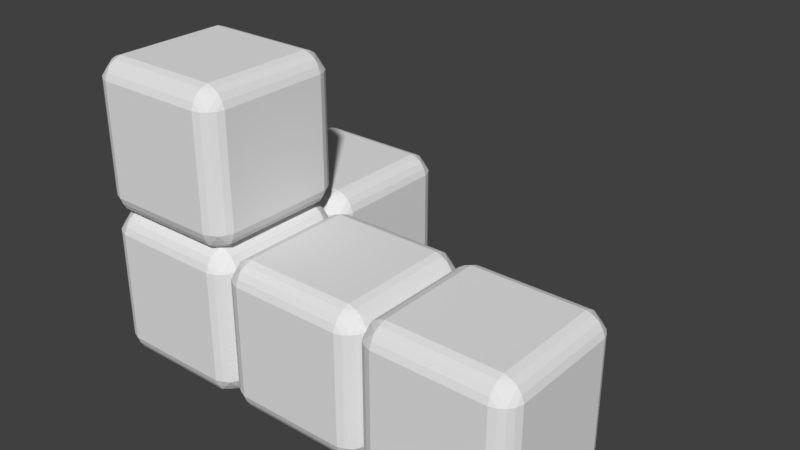 # Source: d.blend  (saved by Blender 2.79.0; exported with 4.5.12 LTS)
import bpy
from mathutils import Matrix  # noqa: F401  (used for matrix-valued properties, if any)

bpy.ops.wm.read_factory_settings(use_empty=True)
scene = bpy.context.scene
scene.name = 'Scene'

# ---- collections
col_collection_1 = bpy.data.collections.new('Collection 1'); scene.collection.children.link(col_collection_1)

# ---- world
world_world = bpy.data.worlds.new('World'); scene.world = world_world
world_world.color = (0.05088, 0.05088, 0.05088)
world_world.use_sun_shadow = False
world_world.sun_shadow_jitter_overblur = 0.0
world_world.cycles.sampling_method = 'MANUAL'

# ---- meshes
me_plane_003 = bpy.data.meshes.new('Plane.003')
me_plane_003.from_pydata([(-1.0, -0.75, 0.75), (-1.0, -0.75, -0.75), (-1.0, 0.75, 0.75), (-1.0, 0.75, -0.75), (-0.7503, -1.0, -0.75), (0.7497, -1.0, -0.75), (-0.7503, -1.0, 0.75), (0.7497, -1.0, 0.75), (-0.8392, -0.75, 0.968), (0.8386, -0.75, 0.968), (-0.8392, 0.75, 0.968), (0.8386, 0.75, 0.968), (-0.919, -0.75, 0.9187), (0.9185, -0.75, 0.9187), (-0.919, 0.75, 0.9187), (0.9185, 0.75, 0.9187), (-0.7459, -0.968, 0.8389), (0.7497, -0.968, 0.8389), (-0.7459, 0.9679, 0.8389), (0.7497, 0.9679, 0.8389), (-0.7459, -0.8389, 0.968), (0.7497, -0.8389, 0.968), (-0.7459, 0.8389, 0.968), (0.7497, 0.8389, 0.968), (-0.7503, -0.9188, 0.9187), (0.7497, -0.9188, 0.9187), (-0.7503, 0.9187, 0.9187), (0.7497, 0.9187, 0.9187), (-0.9682, -0.75, 0.8389), (0.9677, -0.75, 0.8389), (-0.9682, 0.75, 0.8389), (0.9677, 0.75, 0.8389), (-0.7503, 0.75, -1.0), (0.7497, 0.75, -1.0), (-0.7503, -0.75, -1.0), (0.7497, -0.75, -1.0), (-0.8392, 0.75, -0.968), (0.8386, 0.75, -0.968), (-0.8392, -0.75, -0.968), (0.8386, -0.75, -0.968), (-0.919, 0.75, -0.9187), (0.9185, 0.75, -0.9187), (-0.919, -0.75, -0.9187), (0.9185, -0.75, -0.9187), (-0.7459, 0.9679, -0.8389), (0.7497, 0.9679, -0.8389), (-0.7459, -0.968, -0.8389), (0.7497, -0.968, -0.8389), (-0.7459, 0.8389, -0.968), (0.7497, 0.8389, -0.968), (-0.7459, -0.8389, -0.968), (0.7497, -0.8389, -0.968), (-0.7503, 0.9187, -0.9187), (0.7497, 0.9187, -0.9187), (-0.7503, -0.9188, -0.9187), (0.7497, -0.9188, -0.9187), (-0.9682, 0.75, -0.8389), (0.9677, 0.75, -0.8389), (-0.9682, -0.75, -0.8389), (0.9677, -0.75, -0.8389), (-0.8392, 0.9679, -0.7456), (-0.9682, 0.8389, 0.7456), (-0.8392, 0.9679, 0.7456), (-0.9682, 0.8389, -0.7456), (-0.919, 0.9187, -0.75), (-0.919, 0.9187, 0.75), (-0.9697, -0.8377, 0.7456), (-0.9205, -0.9175, 0.75), (-0.8392, -0.968, 0.7456), (-0.9682, -0.8389, -0.7456), (-0.919, -0.9188, -0.75), (-0.8392, -0.968, -0.7456), (0.8386, -0.968, -0.7456), (0.8386, -0.968, 0.7456), (0.9677, -0.8389, -0.7456), (0.9677, -0.8389, 0.7456), (0.9185, -0.9188, -0.75), (0.9185, -0.9188, 0.75), (0.9185, 0.9187, 0.75), (0.9185, 0.9187, -0.75), (0.8386, 0.9679, 0.7456), (0.8386, 0.9679, -0.7456), (0.9677, 0.8389, 0.7456), (0.9677, 0.8389, -0.7456), (-0.919, -0.8389, -0.8389), (-0.8392, -0.8389, 0.9187), (-0.919, -0.8389, 0.8389), (-0.8392, -0.9188, 0.8389), (-0.8392, -0.8389, -0.9187), (-0.8392, -0.9188, -0.8389), (0.8386, 0.8389, 0.9187), (0.8386, -0.8389, 0.9187), (-0.8392, 0.8389, 0.9187), (0.8386, -0.8389, -0.9187), (0.8386, 0.8389, -0.9187), (-0.8392, 0.8389, -0.9187), (-0.919, 0.8389, -0.8389), (-0.8392, 0.9187, -0.8389), (-0.8392, 0.9187, 0.8389), (-0.919, 0.8389, 0.8389), (0.8386, -0.9188, 0.8389), (0.9185, -0.8389, 0.8389), (0.8386, -0.9188, -0.8389), (0.9185, -0.8389, -0.8389), (0.8386, 0.9187, 0.8389), (0.9185, 0.8389, 0.8389), (0.8386, 0.9187, -0.8389), (0.9185, 0.8389, -0.8389), (1.25, 1.0, -0.75), (2.75, 1.0, -0.75), (1.25, 1.0, 0.75), (2.75, 1.0, 0.75), (3.0, -0.75, 0.75), (3.0, -0.75, -0.75), (3.0, 0.75, 0.75), (3.0, 0.75, -0.75), (0.9997, -0.75, 0.75), (0.9997, -0.75, -0.75), (0.9997, 0.75, 0.75), (0.9997, 0.75, -0.75), (1.25, -1.0, -0.75), (2.75, -1.0, -0.75), (1.25, -1.0, 0.75), (2.75, -1.0, 0.75), (1.25, -0.75, 1.0), (2.75, -0.75, 1.0), (1.25, 0.75, 1.0), (2.75, 0.75, 1.0), (1.161, -0.75, 0.968), (2.839, -0.75, 0.968), (1.161, 0.75, 0.968), (2.839, 0.75, 0.968), (1.081, -0.75, 0.9187), (2.918, -0.75, 0.9187), (1.081, 0.75, 0.9187), (2.918, 0.75, 0.9187), (1.254, -0.968, 0.8389), (2.75, -0.968, 0.8389), (1.254, 0.9679, 0.8389), (2.75, 0.9679, 0.8389), (1.254, -0.8389, 0.968), (2.75, -0.8389, 0.968), (1.254, 0.8389, 0.968), (2.75, 0.8389, 0.968), (1.25, -0.9188, 0.9187), (2.75, -0.9188, 0.9187), (1.25, 0.9187, 0.9187), (2.75, 0.9187, 0.9187), (1.032, -0.75, 0.8389), (2.968, -0.75, 0.8389), (1.032, 0.75, 0.8389), (2.968, 0.75, 0.8389), (1.25, 0.75, -1.0), (2.75, 0.75, -1.0), (1.25, -0.75, -1.0), (2.75, -0.75, -1.0), (1.161, 0.75, -0.968), (2.839, 0.75, -0.968), (1.161, -0.75, -0.968), (2.839, -0.75, -0.968), (1.081, 0.75, -0.9187), (2.918, 0.75, -0.9187), (1.081, -0.75, -0.9187), (2.918, -0.75, -0.9187), (1.254, 0.9679, -0.8389), (2.75, 0.9679, -0.8389), (1.254, -0.968, -0.8389), (2.75, -0.968, -0.8389), (1.254, 0.8389, -0.968), (2.75, 0.8389, -0.968), (1.254, -0.8389, -0.968), (2.75, -0.8389, -0.968), (1.25, 0.9187, -0.9187), (2.75, 0.9187, -0.9187), (1.25, -0.9188, -0.9187), (2.75, -0.9188, -0.9187), (1.032, 0.75, -0.8389), (2.968, 0.75, -0.8389), (1.032, -0.75, -0.8389), (2.968, -0.75, -0.8389), (1.161, 0.9679, -0.7456), (1.032, 0.8389, 0.7456), (1.161, 0.9679, 0.7456), (1.032, 0.8389, -0.7456), (1.081, 0.9187, -0.75), (1.081, 0.9187, 0.75), (1.03, -0.8377, 0.7456), (1.079, -0.9175, 0.75), (1.161, -0.968, 0.7456), (1.032, -0.8389, -0.7456), (1.081, -0.9188, -0.75), (1.161, -0.968, -0.7456), (2.839, -0.968, -0.7456), (2.839, -0.968, 0.7456), (2.968, -0.8389, -0.7456), (2.968, -0.8389, 0.7456), (2.918, -0.9188, -0.75), (2.918, -0.9188, 0.75), (2.918, 0.9187, 0.75), (2.918, 0.9187, -0.75), (2.839, 0.9679, 0.7456), (2.839, 0.9679, -0.7456), (2.968, 0.8389, 0.7456), (2.968, 0.8389, -0.7456), (1.081, -0.8389, -0.8389), (1.161, -0.8389, 0.9187), (1.081, -0.8389, 0.8389), (1.161, -0.9188, 0.8389), (1.161, -0.8389, -0.9187), (1.161, -0.9188, -0.8389), (2.839, 0.8389, 0.9187), (2.839, -0.8389, 0.9187), (1.161, 0.8389, 0.9187), (2.839, -0.8389, -0.9187), (2.839, 0.8389, -0.9187), (1.161, 0.8389, -0.9187), (1.081, 0.8389, -0.8389), (1.161, 0.9187, -0.8389), (1.161, 0.9187, 0.8389), (1.081, 0.8389, 0.8389), (2.839, -0.9188, 0.8389), (2.918, -0.8389, 0.8389), (2.839, -0.9188, -0.8389), (2.918, -0.8389, -0.8389), (2.839, 0.9187, 0.8389), (2.918, 0.8389, 0.8389), (2.839, 0.9187, -0.8389), (2.918, 0.8389, -0.8389), (3.25, 1.0, -0.75), (4.75, 1.0, -0.75), (3.25, 1.0, 0.75), (4.75, 1.0, 0.75), (5.0, -0.75, 0.75), (5.0, -0.75, -0.75), (5.0, 0.75, 0.75), (5.0, 0.75, -0.75), (3.25, -1.0, -0.75), (4.75, -1.0, -0.75), (3.25, -1.0, 0.75), (4.75, -1.0, 0.75), (3.25, -0.75, 1.0), (4.75, -0.75, 1.0), (3.25, 0.75, 1.0), (4.75, 0.75, 1.0), (3.161, -0.75, 0.968), (4.839, -0.75, 0.968), (3.161, 0.75, 0.968), (4.839, 0.75, 0.968), (3.081, -0.75, 0.9187), (4.918, -0.75, 0.9187), (3.081, 0.75, 0.9187), (4.918, 0.75, 0.9187), (3.254, -0.968, 0.8389), (4.75, -0.968, 0.8389), (3.254, 0.9679, 0.8389), (4.75, 0.9679, 0.8389), (3.254, -0.8389, 0.968), (4.75, -0.8389, 0.968), (3.254, 0.8389, 0.968), (4.75, 0.8389, 0.968), (3.25, -0.9188, 0.9187), (4.75, -0.9188, 0.9187), (3.25, 0.9187, 0.9187), (4.75, 0.9187, 0.9187), (3.032, -0.75, 0.8389), (4.968, -0.75, 0.8389), (3.032, 0.75, 0.8389), (4.968, 0.75, 0.8389), (3.25, 0.75, -1.0), (4.75, 0.75, -1.0), (3.25, -0.75, -1.0), (4.75, -0.75, -1.0), (3.161, 0.75, -0.968), (4.839, 0.75, -0.968), (3.161, -0.75, -0.968), (4.839, -0.75, -0.968), (3.081, 0.75, -0.9187), (4.918, 0.75, -0.9187), (3.081, -0.75, -0.9187), (4.918, -0.75, -0.9187), (3.254, 0.9679, -0.8389), (4.75, 0.9679, -0.8389), (3.254, -0.968, -0.8389), (4.75, -0.968, -0.8389), (3.254, 0.8389, -0.968), (4.75, 0.8389, -0.968), (3.254, -0.8389, -0.968), (4.75, -0.8389, -0.968), (3.25, 0.9187, -0.9187), (4.75, 0.9187, -0.9187), (3.25, -0.9188, -0.9187), (4.75, -0.9188, -0.9187), (3.032, 0.75, -0.8389), (4.968, 0.75, -0.8389), (3.032, -0.75, -0.8389), (4.968, -0.75, -0.8389), (3.161, 0.9679, -0.7456), (3.032, 0.8389, 0.7456), (3.161, 0.9679, 0.7456), (3.032, 0.8389, -0.7456), (3.081, 0.9187, -0.75), (3.081, 0.9187, 0.75), (3.03, -0.8377, 0.7456), (3.079, -0.9175, 0.75), (3.161, -0.968, 0.7456), (3.032, -0.8389, -0.7456), (3.081, -0.9188, -0.75), (3.161, -0.968, -0.7456), (4.839, -0.968, -0.7456), (4.839, -0.968, 0.7456), (4.968, -0.8389, -0.7456), (4.968, -0.8389, 0.7456), (4.918, -0.9188, -0.75), (4.918, -0.9188, 0.75), (4.918, 0.9187, 0.75), (4.918, 0.9187, -0.75), (4.839, 0.9679, 0.7456), (4.839, 0.9679, -0.7456), (4.968, 0.8389, 0.7456), (4.968, 0.8389, -0.7456), (3.081, -0.8389, -0.8389), (3.161, -0.8389, 0.9187), (3.081, -0.8389, 0.8389), (3.161, -0.9188, 0.8389), (3.161, -0.8389, -0.9187), (3.161, -0.9188, -0.8389), (4.839, 0.8389, 0.9187), (4.839, -0.8389, 0.9187), (3.161, 0.8389, 0.9187), (4.839, -0.8389, -0.9187), (4.839, 0.8389, -0.9187), (3.161, 0.8389, -0.9187), (3.081, 0.8389, -0.8389), (3.161, 0.9187, -0.8389), (3.161, 0.9187, 0.8389), (3.081, 0.8389, 0.8389), (4.839, -0.9188, 0.8389), (4.918, -0.8389, 0.8389), (4.839, -0.9188, -0.8389), (4.918, -0.8389, -0.8389), (4.839, 0.9187, 0.8389), (4.918, 0.8389, 0.8389), (4.839, 0.9187, -0.8389), (4.918, 0.8389, -0.8389), (-0.7503, 3.0, -0.75), (0.7497, 3.0, -0.75), (-0.7503, 3.0, 0.75), (0.7497, 3.0, 0.75), (0.9997, 1.25, 0.75), (0.9997, 1.25, -0.75), (0.9997, 2.75, 0.75), (0.9997, 2.75, -0.75), (-1.0, 1.25, 0.75), (-1.0, 1.25, -0.75), (-1.0, 2.75, 0.75), (-1.0, 2.75, -0.75), (-0.7503, 1.0, -0.75), (0.7497, 1.0, -0.75), (-0.7503, 1.0, 0.75), (0.7497, 1.0, 0.75), (-0.7503, 1.25, 1.0), (0.7497, 1.25, 1.0), (-0.7503, 2.75, 1.0), (0.7497, 2.75, 1.0), (-0.8392, 1.25, 0.968), (0.8386, 1.25, 0.968), (-0.8392, 2.75, 0.968), (0.8386, 2.75, 0.968), (-0.919, 1.25, 0.9187), (0.9185, 1.25, 0.9187), (-0.919, 2.75, 0.9187), (0.9185, 2.75, 0.9187), (-0.7459, 1.032, 0.8389), (0.7497, 1.032, 0.8389), (-0.7459, 2.968, 0.8389), (0.7497, 2.968, 0.8389), (-0.7459, 1.161, 0.968), (0.7497, 1.161, 0.968), (-0.7459, 2.839, 0.968), (0.7497, 2.839, 0.968), (-0.7503, 1.081, 0.9187), (0.7497, 1.081, 0.9187), (-0.7503, 2.919, 0.9187), (0.7497, 2.919, 0.9187), (-0.9682, 1.25, 0.8389), (0.9677, 1.25, 0.8389), (-0.9682, 2.75, 0.8389), (0.9677, 2.75, 0.8389), (-0.7503, 2.75, -1.0), (0.7497, 2.75, -1.0), (-0.7503, 1.25, -1.0), (0.7497, 1.25, -1.0), (-0.8392, 2.75, -0.968), (0.8386, 2.75, -0.968), (-0.8392, 1.25, -0.968), (0.8386, 1.25, -0.968), (-0.919, 2.75, -0.9187), (0.9185, 2.75, -0.9187), (-0.919, 1.25, -0.9187), (0.9185, 1.25, -0.9187), (-0.7459, 2.968, -0.8389), (0.7497, 2.968, -0.8389), (-0.7459, 1.032, -0.8389), (0.7497, 1.032, -0.8389), (-0.7459, 2.839, -0.968), (0.7497, 2.839, -0.968), (-0.7459, 1.161, -0.968), (0.7497, 1.161, -0.968), (-0.7503, 2.919, -0.9187), (0.7497, 2.919, -0.9187), (-0.7503, 1.081, -0.9187), (0.7497, 1.081, -0.9187), (-0.9682, 2.75, -0.8389), (0.9677, 2.75, -0.8389), (-0.9682, 1.25, -0.8389), (0.9677, 1.25, -0.8389), (-0.8392, 2.968, -0.7456), (-0.9682, 2.839, 0.7456), (-0.8392, 2.968, 0.7456), (-0.9682, 2.839, -0.7456), (-0.919, 2.919, -0.75), (-0.919, 2.919, 0.75), (-0.9697, 1.162, 0.7456), (-0.9205, 1.082, 0.75), (-0.8392, 1.032, 0.7456), (-0.9682, 1.161, -0.7456), (-0.919, 1.081, -0.75), (-0.8392, 1.032, -0.7456), (0.8386, 1.032, -0.7456), (0.8386, 1.032, 0.7456), (0.9677, 1.161, -0.7456), (0.9677, 1.161, 0.7456), (0.9185, 1.081, -0.75), (0.9185, 1.081, 0.75), (0.9185, 2.919, 0.75), (0.9185, 2.919, -0.75), (0.8386, 2.968, 0.7456), (0.8386, 2.968, -0.7456), (0.9677, 2.839, 0.7456), (0.9677, 2.839, -0.7456), (-0.919, 1.161, -0.8389), (-0.8392, 1.161, 0.9187), (-0.919, 1.161, 0.8389), (-0.8392, 1.081, 0.8389), (-0.8392, 1.161, -0.9187), (-0.8392, 1.081, -0.8389), (0.8386, 2.839, 0.9187), (0.8386, 1.161, 0.9187), (-0.8392, 2.839, 0.9187), (0.8386, 1.161, -0.9187), (0.8386, 2.839, -0.9187), (-0.8392, 2.839, -0.9187), (-0.919, 2.839, -0.8389), (-0.8392, 2.919, -0.8389), (-0.8392, 2.919, 0.8389), (-0.919, 2.839, 0.8389), (0.8386, 1.081, 0.8389), (0.9185, 1.161, 0.8389), (0.8386, 1.081, -0.8389), (0.9185, 1.161, -0.8389), (0.8386, 2.919, 0.8389), (0.9185, 2.839, 0.8389), (0.8386, 2.919, -0.8389), (0.9185, 2.839, -0.8389), (-0.7503, 1.0, 1.25), (0.7497, 1.0, 1.25), (-0.7503, 1.0, 2.75), (0.7497, 1.0, 2.75), (0.9997, -0.75, 2.75), (0.9997, -0.75, 1.25), (0.9997, 0.75, 2.75), (0.9997, 0.75, 1.25), (-1.0, -0.75, 2.75), (-1.0, -0.75, 1.25), (-1.0, 0.75, 2.75), (-1.0, 0.75, 1.25), (-0.7503, -1.0, 1.25), (0.7497, -1.0, 1.25), (-0.7503, -1.0, 2.75), (0.7497, -1.0, 2.75), (-0.7503, -0.75, 3.0), (0.7497, -0.75, 3.0), (-0.7503, 0.75, 3.0), (0.7497, 0.75, 3.0), (-0.8392, -0.75, 2.968), (0.8386, -0.75, 2.968), (-0.8392, 0.75, 2.968), (0.8386, 0.75, 2.968), (-0.919, -0.75, 2.919), (0.9185, -0.75, 2.919), (-0.919, 0.75, 2.919), (0.9185, 0.75, 2.919), (-0.7459, -0.968, 2.839), (0.7497, -0.968, 2.839), (-0.7459, 0.9679, 2.839), (0.7497, 0.9679, 2.839), (-0.7459, -0.8389, 2.968), (0.7497, -0.8389, 2.968), (-0.7459, 0.8389, 2.968), (0.7497, 0.8389, 2.968), (-0.7503, -0.9188, 2.919), (0.7497, -0.9188, 2.919), (-0.7503, 0.9187, 2.919), (0.7497, 0.9187, 2.919), (-0.9682, -0.75, 2.839), (0.9677, -0.75, 2.839), (-0.9682, 0.75, 2.839), (0.9677, 0.75, 2.839), (-0.7503, 0.75, 1.0), (0.7497, 0.75, 1.0), (-0.7503, -0.75, 1.0), (0.7497, -0.75, 1.0), (-0.8392, 0.75, 1.032), (0.8386, 0.75, 1.032), (-0.8392, -0.75, 1.032), (0.8386, -0.75, 1.032), (-0.919, 0.75, 1.081), (0.9185, 0.75, 1.081), (-0.919, -0.75, 1.081), (0.9185, -0.75, 1.081), (-0.7459, 0.9679, 1.161), (0.7497, 0.9679, 1.161), (-0.7459, -0.968, 1.161), (0.7497, -0.968, 1.161), (-0.7459, 0.8389, 1.032), (0.7497, 0.8389, 1.032), (-0.7459, -0.8389, 1.032), (0.7497, -0.8389, 1.032), (-0.7503, 0.9187, 1.081), (0.7497, 0.9187, 1.081), (-0.7503, -0.9188, 1.081), (0.7497, -0.9188, 1.081), (-0.9682, 0.75, 1.161), (0.9677, 0.75, 1.161), (-0.9682, -0.75, 1.161), (0.9677, -0.75, 1.161), (-0.8392, 0.9679, 1.254), (-0.9682, 0.8389, 2.746), (-0.8392, 0.9679, 2.746), (-0.9682, 0.8389, 1.254), (-0.919, 0.9187, 1.25), (-0.919, 0.9187, 2.75), (-0.9697, -0.8377, 2.746), (-0.9205, -0.9175, 2.75), (-0.8392, -0.968, 2.746), (-0.9682, -0.8389, 1.254), (-0.919, -0.9188, 1.25), (-0.8392, -0.968, 1.254), (0.8386, -0.968, 1.254), (0.8386, -0.968, 2.746), (0.9677, -0.8389, 1.254), (0.9677, -0.8389, 2.746), (0.9185, -0.9188, 1.25), (0.9185, -0.9188, 2.75), (0.9185, 0.9187, 2.75), (0.9185, 0.9187, 1.25), (0.8386, 0.9679, 2.746), (0.8386, 0.9679, 1.254), (0.9677, 0.8389, 2.746), (0.9677, 0.8389, 1.254), (-0.919, -0.8389, 1.161), (-0.8392, -0.8389, 2.919), (-0.919, -0.8389, 2.839), (-0.8392, -0.9188, 2.839), (-0.8392, -0.8389, 1.081), (-0.8392, -0.9188, 1.161), (0.8386, 0.8389, 2.919), (0.8386, -0.8389, 2.919), (-0.8392, 0.8389, 2.919), (0.8386, -0.8389, 1.081), (0.8386, 0.8389, 1.081), (-0.8392, 0.8389, 1.081), (-0.919, 0.8389, 1.161), (-0.8392, 0.9187, 1.161), (-0.8392, 0.9187, 2.839), (-0.919, 0.8389, 2.839), (0.8386, -0.9188, 2.839), (0.9185, -0.8389, 2.839), (0.8386, -0.9188, 1.161), (0.9185, -0.8389, 1.161), (0.8386, 0.9187, 2.839), (0.9185, 0.8389, 2.839), (0.8386, 0.9187, 1.161), (0.9185, 0.8389, 1.161)], [], [(358, 18, 19, 359), (0, 2, 3, 1), (4, 5, 7, 6), (510, 20, 21, 511), (9, 13, 15, 11), (18, 26, 27, 19), (8, 20, 510), (511, 21, 9), (11, 23, 509), (10, 508, 22), (22, 23, 27, 26), (24, 20, 85), (20, 24, 25, 21), (10, 14, 12, 8), (29, 31, 15, 13), (30, 28, 12, 14), (16, 17, 25, 24), (6, 7, 17, 16), (9, 11, 509, 511), (2, 0, 28, 30), (32, 33, 35, 34), (35, 51, 50, 34), (37, 41, 43, 39), (46, 54, 55, 47), (32, 34, 38, 36), (38, 34, 50), (39, 51, 35), (37, 33, 49), (36, 48, 32), (33, 37, 39, 35), (32, 48, 49, 33), (42, 84, 58), (48, 52, 53, 49), (38, 42, 40, 36), (57, 59, 43, 41), (58, 56, 40, 42), (44, 45, 53, 52), (50, 51, 55, 54), (4, 46, 47, 5), (1, 3, 56, 58), (23, 22, 508, 509), (80, 359, 19), (81, 45, 357), (60, 356, 44), (63, 61, 65, 64), (60, 64, 65, 62), (2, 61, 63, 3), (30, 61, 2), (56, 3, 63), (0, 1, 69, 66), (6, 68, 71, 4), (68, 67, 70, 71), (69, 70, 67, 66), (1, 58, 69), (50, 88, 38), (69, 58, 84), (4, 71, 46), (28, 0, 66), (66, 86, 28), (16, 68, 6), (73, 72, 76, 77), (75, 77, 76, 74), (7, 5, 72, 73), (17, 7, 73), (47, 72, 5), (78, 82, 83, 79), (78, 79, 81, 80), (358, 62, 18), (60, 62, 358, 356), (45, 44, 356, 357), (14, 10, 92), (22, 92, 10), (57, 119, 117, 59), (8, 12, 85), (8, 85, 20), (24, 87, 16), (12, 28, 86), (67, 86, 66), (68, 16, 87), (67, 68, 87), (85, 12, 86), (86, 67, 87), (24, 85, 87), (86, 87, 85), (70, 69, 84), (71, 70, 89), (54, 88, 50), (42, 38, 88), (84, 42, 88), (70, 84, 89), (71, 89, 46), (46, 89, 54), (54, 89, 88), (88, 89, 84), (72, 102, 76), (103, 74, 76), (39, 43, 93), (9, 91, 13), (29, 13, 101), (17, 100, 25), (27, 23, 90), (19, 27, 104), (15, 31, 105), (107, 79, 83), (106, 81, 79), (53, 94, 49), (26, 92, 22), (30, 14, 99), (26, 18, 98), (97, 64, 60), (96, 63, 64), (36, 40, 95), (99, 14, 92), (26, 98, 92), (92, 98, 99), (62, 98, 18), (65, 98, 62), (98, 65, 99), (65, 61, 99), (61, 30, 99), (36, 95, 48), (48, 95, 52), (60, 44, 97), (64, 97, 96), (63, 96, 56), (40, 56, 96), (95, 40, 96), (96, 97, 95), (44, 52, 97), (95, 97, 52), (49, 94, 37), (41, 37, 94), (83, 57, 107), (79, 107, 106), (81, 106, 45), (45, 106, 53), (53, 106, 94), (106, 107, 94), (41, 107, 57), (94, 107, 41), (82, 105, 31), (82, 78, 105), (23, 11, 90), (27, 90, 104), (80, 19, 104), (80, 104, 78), (105, 78, 104), (104, 90, 105), (105, 90, 15), (15, 90, 11), (9, 21, 91), (21, 25, 91), (100, 91, 25), (73, 100, 17), (77, 100, 73), (91, 101, 13), (75, 29, 101), (77, 75, 101), (100, 77, 101), (91, 100, 101), (74, 103, 59), (76, 102, 103), (72, 47, 102), (47, 55, 102), (39, 93, 51), (51, 93, 55), (102, 55, 93), (103, 102, 93), (93, 43, 103), (43, 59, 103), (108, 110, 111, 109), (113, 115, 292, 294), (120, 121, 123, 122), (124, 125, 127, 126), (127, 143, 142, 126), (129, 133, 135, 131), (138, 146, 147, 139), (124, 126, 130, 128), (130, 126, 142), (131, 143, 127), (129, 125, 141), (128, 140, 124), (125, 129, 131, 127), (124, 140, 141, 125), (142, 143, 147, 146), (144, 140, 205), (140, 144, 145, 141), (130, 134, 132, 128), (149, 151, 135, 133), (150, 148, 132, 134), (136, 137, 145, 144), (112, 114, 151, 149), (122, 123, 137, 136), (110, 138, 139, 111), (118, 116, 148, 150), (152, 153, 155, 154), (155, 171, 170, 154), (157, 161, 163, 159), (166, 174, 175, 167), (152, 154, 158, 156), (158, 154, 170), (159, 171, 155), (157, 153, 169), (156, 168, 152), (153, 157, 159, 155), (152, 168, 169, 153), (162, 204, 178), (168, 172, 173, 169), (158, 162, 160, 156), (177, 179, 163, 161), (178, 176, 160, 162), (164, 165, 173, 172), (170, 171, 175, 174), (115, 113, 179, 177), (120, 166, 167, 121), (117, 119, 176, 178), (108, 109, 165, 164), (138, 110, 182), (108, 180, 182, 110), (164, 180, 108), (183, 181, 185, 184), (180, 184, 185, 182), (118, 181, 183, 119), (150, 181, 118), (176, 119, 183), (116, 117, 189, 186), (122, 188, 191, 120), (188, 187, 190, 191), (189, 190, 187, 186), (117, 178, 189), (170, 208, 158), (189, 178, 204), (120, 191, 166), (148, 116, 186), (186, 206, 148), (136, 188, 122), (193, 192, 196, 197), (195, 194, 113, 112), (195, 197, 196, 194), (123, 121, 192, 193), (137, 123, 193), (149, 195, 112), (179, 113, 194), (167, 192, 121), (198, 202, 203, 199), (198, 199, 201, 200), (111, 200, 201, 109), (114, 115, 203, 202), (139, 200, 111), (151, 114, 202), (165, 109, 201), (134, 130, 212), (142, 212, 130), (177, 203, 115), (128, 132, 205), (128, 205, 140), (144, 207, 136), (132, 148, 206), (187, 206, 186), (188, 136, 207), (187, 188, 207), (205, 132, 206), (206, 187, 207), (144, 205, 207), (206, 207, 205), (190, 189, 204), (191, 190, 209), (174, 208, 170), (162, 158, 208), (204, 162, 208), (190, 204, 209), (191, 209, 166), (166, 209, 174), (174, 209, 208), (208, 209, 204), (192, 222, 196), (223, 194, 196), (159, 163, 213), (129, 211, 133), (149, 133, 221), (137, 220, 145), (147, 143, 210), (139, 147, 224), (135, 151, 225), (227, 199, 203), (226, 201, 199), (173, 214, 169), (146, 212, 142), (150, 134, 219), (146, 138, 218), (217, 184, 180), (216, 183, 184), (156, 160, 215), (219, 134, 212), (146, 218, 212), (212, 218, 219), (182, 218, 138), (185, 218, 182), (218, 185, 219), (185, 181, 219), (181, 150, 219), (156, 215, 168), (168, 215, 172), (180, 164, 217), (184, 217, 216), (183, 216, 176), (160, 176, 216), (215, 160, 216), (216, 217, 215), (164, 172, 217), (215, 217, 172), (169, 214, 157), (161, 157, 214), (203, 177, 227), (199, 227, 226), (201, 226, 165), (165, 226, 173), (173, 226, 214), (226, 227, 214), (161, 227, 177), (214, 227, 161), (202, 225, 151), (202, 198, 225), (143, 131, 210), (147, 210, 224), (200, 139, 224), (200, 224, 198), (225, 198, 224), (224, 210, 225), (225, 210, 135), (135, 210, 131), (129, 141, 211), (141, 145, 211), (220, 211, 145), (193, 220, 137), (197, 220, 193), (211, 221, 133), (195, 149, 221), (197, 195, 221), (220, 197, 221), (211, 220, 221), (194, 223, 179), (196, 222, 223), (192, 167, 222), (167, 175, 222), (159, 213, 171), (171, 213, 175), (222, 175, 213), (223, 222, 213), (213, 163, 223), (163, 179, 223), (74, 117, 116, 75), (74, 59, 117), (82, 118, 119, 83), (119, 57, 83), (29, 116, 118, 31), (82, 31, 118), (75, 116, 29), (228, 230, 231, 229), (232, 233, 235, 234), (236, 237, 239, 238), (240, 241, 243, 242), (243, 259, 258, 242), (245, 249, 251, 247), (254, 262, 263, 255), (240, 242, 246, 244), (246, 242, 258), (247, 259, 243), (245, 241, 257), (244, 256, 240), (241, 245, 247, 243), (240, 256, 257, 241), (258, 259, 263, 262), (260, 256, 321), (256, 260, 261, 257), (246, 250, 248, 244), (265, 267, 251, 249), (266, 264, 248, 250), (252, 253, 261, 260), (232, 234, 267, 265), (238, 239, 253, 252), (230, 254, 255, 231), (268, 269, 271, 270), (271, 287, 286, 270), (273, 277, 279, 275), (282, 290, 291, 283), (268, 270, 274, 272), (274, 270, 286), (275, 287, 271), (273, 269, 285), (272, 284, 268), (269, 273, 275, 271), (268, 284, 285, 269), (278, 320, 294), (284, 288, 289, 285), (274, 278, 276, 272), (293, 295, 279, 277), (294, 292, 276, 278), (280, 281, 289, 288), (286, 287, 291, 290), (235, 233, 295, 293), (236, 282, 283, 237), (266, 297, 114), (228, 229, 281, 280), (254, 230, 298), (228, 296, 298, 230), (280, 296, 228), (299, 297, 301, 300), (296, 300, 301, 298), (299, 292, 115), (305, 113, 294), (302, 264, 112), (113, 305, 302, 112), (238, 304, 307, 236), (304, 303, 306, 307), (305, 306, 303, 302), (114, 112, 264, 266), (286, 324, 274), (305, 294, 320), (236, 307, 282), (114, 297, 299, 115), (302, 322, 264), (252, 304, 238), (309, 308, 312, 313), (311, 310, 233, 232), (311, 313, 312, 310), (239, 237, 308, 309), (253, 239, 309), (265, 311, 232), (295, 233, 310), (283, 308, 237), (314, 318, 319, 315), (314, 315, 317, 316), (231, 316, 317, 229), (234, 235, 319, 318), (255, 316, 231), (267, 234, 318), (281, 229, 317), (250, 246, 328), (258, 328, 246), (293, 319, 235), (244, 248, 321), (244, 321, 256), (260, 323, 252), (248, 264, 322), (303, 322, 302), (304, 252, 323), (303, 304, 323), (321, 248, 322), (322, 303, 323), (260, 321, 323), (322, 323, 321), (306, 305, 320), (307, 306, 325), (290, 324, 286), (278, 274, 324), (320, 278, 324), (306, 320, 325), (307, 325, 282), (282, 325, 290), (290, 325, 324), (324, 325, 320), (308, 338, 312), (339, 310, 312), (275, 279, 329), (245, 327, 249), (265, 249, 337), (253, 336, 261), (263, 259, 326), (255, 263, 340), (251, 267, 341), (343, 315, 319), (342, 317, 315), (289, 330, 285), (262, 328, 258), (266, 250, 335), (262, 254, 334), (333, 300, 296), (332, 299, 300), (272, 276, 331), (335, 250, 328), (262, 334, 328), (328, 334, 335), (298, 334, 254), (301, 334, 298), (334, 301, 335), (301, 297, 335), (297, 266, 335), (272, 331, 284), (284, 331, 288), (296, 280, 333), (300, 333, 332), (299, 332, 292), (276, 292, 332), (331, 276, 332), (332, 333, 331), (280, 288, 333), (331, 333, 288), (285, 330, 273), (277, 273, 330), (319, 293, 343), (315, 343, 342), (317, 342, 281), (281, 342, 289), (289, 342, 330), (342, 343, 330), (277, 343, 293), (330, 343, 277), (318, 341, 267), (318, 314, 341), (259, 247, 326), (263, 326, 340), (316, 255, 340), (316, 340, 314), (341, 314, 340), (340, 326, 341), (341, 326, 251), (251, 326, 247), (245, 257, 327), (257, 261, 327), (336, 327, 261), (309, 336, 253), (313, 336, 309), (327, 337, 249), (311, 265, 337), (313, 311, 337), (336, 313, 337), (327, 336, 337), (310, 339, 295), (312, 338, 339), (308, 283, 338), (283, 291, 338), (275, 329, 287), (287, 329, 291), (338, 291, 329), (339, 338, 329), (329, 279, 339), (279, 295, 339), (344, 346, 347, 345), (348, 349, 351, 350), (352, 354, 355, 353), (359, 80, 81, 357), (360, 361, 363, 362), (363, 379, 378, 362), (365, 369, 371, 367), (374, 382, 383, 375), (360, 362, 366, 364), (366, 362, 378), (367, 379, 363), (365, 361, 377), (364, 376, 360), (361, 365, 367, 363), (360, 376, 377, 361), (378, 379, 383, 382), (380, 376, 441), (376, 380, 381, 377), (366, 370, 368, 364), (385, 387, 371, 369), (386, 384, 368, 370), (372, 373, 381, 380), (348, 350, 387, 385), (358, 359, 373, 372), (346, 374, 375, 347), (354, 352, 384, 386), (388, 389, 391, 390), (391, 407, 406, 390), (393, 397, 399, 395), (402, 410, 411, 403), (388, 390, 394, 392), (394, 390, 406), (395, 407, 391), (393, 389, 405), (392, 404, 388), (389, 393, 395, 391), (388, 404, 405, 389), (398, 440, 414), (404, 408, 409, 405), (394, 398, 396, 392), (413, 415, 399, 397), (414, 412, 396, 398), (400, 401, 409, 408), (406, 407, 411, 410), (351, 349, 415, 413), (356, 402, 403, 357), (353, 355, 412, 414), (344, 345, 401, 400), (374, 346, 418), (344, 416, 418, 346), (400, 416, 344), (419, 417, 421, 420), (416, 420, 421, 418), (354, 417, 419, 355), (386, 417, 354), (412, 355, 419), (352, 353, 425, 422), (358, 424, 427, 356), (424, 423, 426, 427), (425, 426, 423, 422), (353, 414, 425), (406, 444, 394), (425, 414, 440), (356, 427, 402), (384, 352, 422), (422, 442, 384), (372, 424, 358), (429, 428, 432, 433), (431, 430, 349, 348), (431, 433, 432, 430), (359, 357, 428, 429), (373, 359, 429), (385, 431, 348), (415, 349, 430), (403, 428, 357), (434, 438, 439, 435), (434, 435, 437, 436), (347, 436, 437, 345), (350, 351, 439, 438), (375, 436, 347), (387, 350, 438), (401, 345, 437), (370, 366, 448), (378, 448, 366), (413, 439, 351), (364, 368, 441), (364, 441, 376), (380, 443, 372), (368, 384, 442), (423, 442, 422), (424, 372, 443), (423, 424, 443), (441, 368, 442), (442, 423, 443), (380, 441, 443), (442, 443, 441), (426, 425, 440), (427, 426, 445), (410, 444, 406), (398, 394, 444), (440, 398, 444), (426, 440, 445), (427, 445, 402), (402, 445, 410), (410, 445, 444), (444, 445, 440), (428, 458, 432), (459, 430, 432), (395, 399, 449), (365, 447, 369), (385, 369, 457), (373, 456, 381), (383, 379, 446), (375, 383, 460), (371, 387, 461), (463, 435, 439), (462, 437, 435), (409, 450, 405), (382, 448, 378), (386, 370, 455), (382, 374, 454), (453, 420, 416), (452, 419, 420), (392, 396, 451), (455, 370, 448), (382, 454, 448), (448, 454, 455), (418, 454, 374), (421, 454, 418), (454, 421, 455), (421, 417, 455), (417, 386, 455), (392, 451, 404), (404, 451, 408), (416, 400, 453), (420, 453, 452), (419, 452, 412), (396, 412, 452), (451, 396, 452), (452, 453, 451), (400, 408, 453), (451, 453, 408), (405, 450, 393), (397, 393, 450), (439, 413, 463), (435, 463, 462), (437, 462, 401), (401, 462, 409), (409, 462, 450), (462, 463, 450), (397, 463, 413), (450, 463, 397), (438, 461, 387), (438, 434, 461), (379, 367, 446), (383, 446, 460), (436, 375, 460), (436, 460, 434), (461, 434, 460), (460, 446, 461), (461, 446, 371), (371, 446, 367), (365, 377, 447), (377, 381, 447), (456, 447, 381), (429, 456, 373), (433, 456, 429), (447, 457, 369), (431, 385, 457), (433, 431, 457), (456, 433, 457), (447, 456, 457), (430, 459, 415), (432, 458, 459), (428, 403, 458), (403, 411, 458), (395, 449, 407), (407, 449, 411), (458, 411, 449), (459, 458, 449), (449, 399, 459), (399, 415, 459), (464, 466, 467, 465), (468, 469, 471, 470), (472, 474, 475, 473), (476, 477, 479, 478), (480, 481, 483, 482), (483, 499, 498, 482), (485, 489, 491, 487), (494, 502, 503, 495), (480, 482, 486, 484), (486, 482, 498), (487, 499, 483), (485, 481, 497), (484, 496, 480), (481, 485, 487, 483), (480, 496, 497, 481), (498, 499, 503, 502), (500, 496, 561), (496, 500, 501, 497), (486, 490, 488, 484), (505, 507, 491, 489), (506, 504, 488, 490), (492, 493, 501, 500), (468, 470, 507, 505), (478, 479, 493, 492), (466, 494, 495, 467), (474, 472, 504, 506), (510, 508, 10, 8), (511, 527, 526, 510), (513, 517, 519, 515), (522, 530, 531, 523), (508, 510, 514, 512), (514, 510, 526), (515, 527, 511), (513, 509, 525), (512, 524, 508), (509, 513, 515, 511), (508, 524, 525, 509), (518, 560, 534), (524, 528, 529, 525), (514, 518, 516, 512), (533, 535, 519, 517), (534, 532, 516, 518), (520, 521, 529, 528), (526, 527, 531, 530), (471, 469, 535, 533), (476, 522, 523, 477), (473, 475, 532, 534), (464, 465, 521, 520), (494, 466, 538), (464, 536, 538, 466), (520, 536, 464), (539, 537, 541, 540), (536, 540, 541, 538), (474, 537, 539, 475), (506, 537, 474), (532, 475, 539), (472, 473, 545, 542), (478, 544, 547, 476), (544, 543, 546, 547), (545, 546, 543, 542), (473, 534, 545), (526, 564, 514), (545, 534, 560), (476, 547, 522), (504, 472, 542), (542, 562, 504), (492, 544, 478), (549, 548, 552, 553), (551, 550, 469, 468), (551, 553, 552, 550), (479, 477, 548, 549), (493, 479, 549), (505, 551, 468), (535, 469, 550), (523, 548, 477), (554, 558, 559, 555), (554, 555, 557, 556), (467, 556, 557, 465), (470, 471, 559, 558), (495, 556, 467), (507, 470, 558), (521, 465, 557), (490, 486, 568), (498, 568, 486), (533, 559, 471), (484, 488, 561), (484, 561, 496), (500, 563, 492), (488, 504, 562), (543, 562, 542), (544, 492, 563), (543, 544, 563), (561, 488, 562), (562, 543, 563), (500, 561, 563), (562, 563, 561), (546, 545, 560), (547, 546, 565), (530, 564, 526), (518, 514, 564), (560, 518, 564), (546, 560, 565), (547, 565, 522), (522, 565, 530), (530, 565, 564), (564, 565, 560), (548, 578, 552), (579, 550, 552), (515, 519, 569), (485, 567, 489), (505, 489, 577), (493, 576, 501), (503, 499, 566), (495, 503, 580), (491, 507, 581), (583, 555, 559), (582, 557, 555), (529, 570, 525), (502, 568, 498), (506, 490, 575), (502, 494, 574), (573, 540, 536), (572, 539, 540), (512, 516, 571), (575, 490, 568), (502, 574, 568), (568, 574, 575), (538, 574, 494), (541, 574, 538), (574, 541, 575), (541, 537, 575), (537, 506, 575), (512, 571, 524), (524, 571, 528), (536, 520, 573), (540, 573, 572), (539, 572, 532), (516, 532, 572), (571, 516, 572), (572, 573, 571), (520, 528, 573), (571, 573, 528), (525, 570, 513), (517, 513, 570), (559, 533, 583), (555, 583, 582), (557, 582, 521), (521, 582, 529), (529, 582, 570), (582, 583, 570), (517, 583, 533), (570, 583, 517), (558, 581, 507), (558, 554, 581), (499, 487, 566), (503, 566, 580), (556, 495, 580), (556, 580, 554), (581, 554, 580), (580, 566, 581), (581, 566, 491), (491, 566, 487), (485, 497, 567), (497, 501, 567), (576, 567, 501), (549, 576, 493), (553, 576, 549), (567, 577, 489), (551, 505, 577), (553, 551, 577), (576, 553, 577), (567, 576, 577), (550, 579, 535), (552, 578, 579), (548, 523, 578), (523, 531, 578), (515, 569, 527), (527, 569, 531), (578, 531, 569), (579, 578, 569), (569, 519, 579), (519, 535, 579)])
me_plane_003.use_remesh_preserve_volume = False
me_plane_003.use_remesh_preserve_attributes = False
me_plane_003.use_mirror_vertex_groups = False
me_plane_003.update()

# ---- objects
ob_box = bpy.data.objects.new('Box', me_plane_003)

# ---- transforms, parenting, visibility, modifiers, constraints
ob_box.location = (0.0, 0.0, 0.0)
ob_box.lineart.crease_threshold = 0.0

# ---- collection membership
col_collection_1.objects.link(ob_box)

# ---- scene / render settings (as saved in the file)
scene.frame_start = 1; scene.frame_end = 250; scene.frame_set(0)
scene.render.engine = 'BLENDER_EEVEE_NEXT'
scene.render.resolution_percentage = 50
scene.render.dither_intensity = 0.0
scene.cycles.use_denoising = False
scene.cycles.samples = 128
scene.cycles.sampling_pattern = 'TABULATED_SOBOL'
scene.cycles.use_adaptive_sampling = False
scene.cycles.use_light_tree = False
scene.cycles.blur_glossy = 0.0
scene.cycles.sample_clamp_indirect = 0.0
scene.view_settings.view_transform = 'Standard'
bpy.context.view_layer.update()

# ---- added for rendering (the .blend has no active camera and no usable light): camera, sun
cam_auto = bpy.data.cameras.new('AutoCamera')
cam_auto.lens = 50.0
cam_auto.sensor_width = 36.0
cam_auto.clip_end = 1000.0
ob_auto_camera = bpy.data.objects.new('AutoCamera', cam_auto)
scene.collection.objects.link(ob_auto_camera)
ob_auto_camera.location = (9.62933, -8.15554, 7.10368)
ob_auto_camera.rotation_euler = (1.09748, -7.21219e-08, 0.694738)
scene.camera = ob_auto_camera
light_auto_sun = bpy.data.lights.new('AutoSun', 'SUN')
light_auto_sun.energy = 3.0
light_auto_sun.angle = 0.0523599
ob_auto_sun = bpy.data.objects.new('AutoSun', light_auto_sun)
scene.collection.objects.link(ob_auto_sun)
ob_auto_sun.rotation_euler = (0.872665, 0.174533, 0.523599)
bpy.context.view_layer.update()
